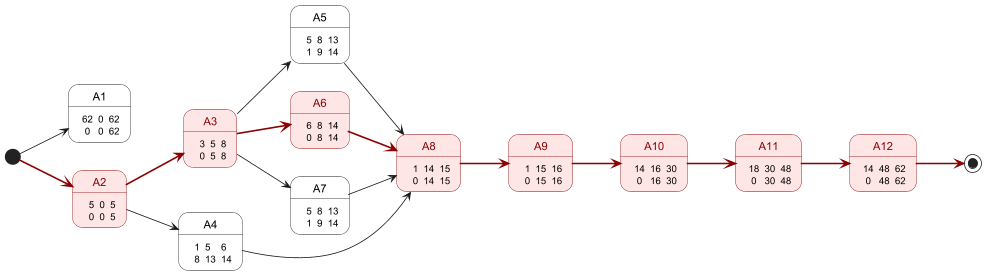

The diagram above was rendered by PlantUML. Its source (embedded in the PNG):
@startuml "PERT diagram"


left to right direction

scale 0.8

skinparam defaultTextAlignment center

state "A1" as A1 #F8F9F9 : <#F8F9F9,#F8F9F9>|  62 | 0 | 62 |\n|   0 | 0 | 62 |
state "<color:darkred>A2</color>" as A2 #ffe6e6;line:darkred : <#ffe6e6,#ffe6e6>|   5 | 0 | 5 |\n|   0 | 0 | 5 |
state "<color:darkred>A3</color>" as A3 #ffe6e6;line:darkred : <#ffe6e6,#ffe6e6>|   3 | 5 | 8 |\n|   0 | 5 | 8 |
state "A4" as A4 #F8F9F9 : <#F8F9F9,#F8F9F9>|   1 | 5 | 6 |\n|   8 | 13 | 14 |
state "A5" as A5 #F8F9F9 : <#F8F9F9,#F8F9F9>|   5 | 8 | 13 |\n|   1 | 9 | 14 |
state "<color:darkred>A6</color>" as A6 #ffe6e6;line:darkred : <#ffe6e6,#ffe6e6>|   6 | 8 | 14 |\n|   0 | 8 | 14 |
state "A7" as A7 #F8F9F9 : <#F8F9F9,#F8F9F9>|   5 | 8 | 13 |\n|   1 | 9 | 14 |
state "<color:darkred>A8</color>" as A8 #ffe6e6;line:darkred : <#ffe6e6,#ffe6e6>|   1 | 14 | 15 |\n|   0 | 14 | 15 |
state "<color:darkred>A9</color>" as A9 #ffe6e6;line:darkred : <#ffe6e6,#ffe6e6>|   1 | 15 | 16 |\n|   0 | 15 | 16 |
state "<color:darkred>A10</color>" as A10 #ffe6e6;line:darkred : <#ffe6e6,#ffe6e6>|  14 | 16 | 30 |\n|   0 | 16 | 30 |
state "<color:darkred>A11</color>" as A11 #ffe6e6;line:darkred : <#ffe6e6,#ffe6e6>|  18 | 30 | 48 |\n|   0 | 30 | 48 |
state "<color:darkred>A12</color>" as A12 #ffe6e6;line:darkred : <#ffe6e6,#ffe6e6>|  14 | 48 | 62 |\n|   0 | 48 | 62 |


[*] --> A1
[*] -[#darkred,bold]-> A2
A2 -[#darkred,bold]-> A3
A12 -[#darkred,bold]-> [*]
A2 --> A4
A3 --> A5
A3 -[#darkred,bold]-> A6
A3 --> A7
A4 --> A8
A5 --> A8
A6 -[#darkred,bold]-> A8
A7 --> A8
A8 -[#darkred,bold]-> A9
A9 -[#darkred,bold]-> A10
A10 -[#darkred,bold]-> A11
A11 -[#darkred,bold]-> A12



@enduml